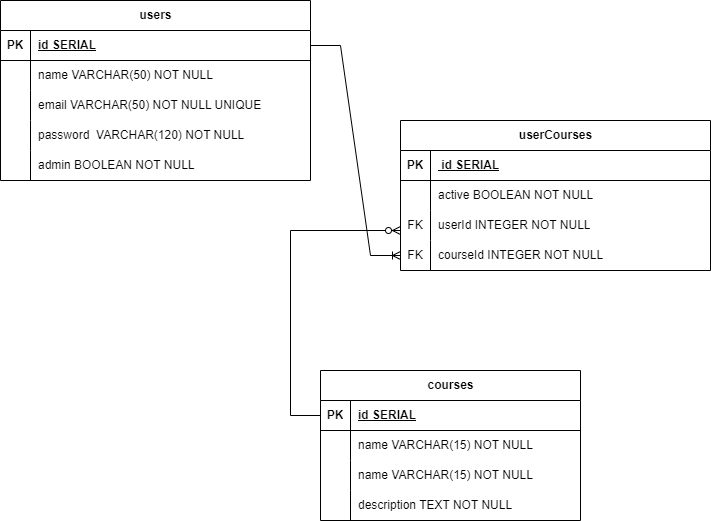

The diagram above was exported from draw.io. Its source (the exported page's mxGraphModel, read from the mxfile embedded in the PNG):
<mxGraphModel dx="954" dy="584" grid="1" gridSize="10" guides="1" tooltips="1" connect="1" arrows="1" fold="1" page="1" pageScale="1" pageWidth="827" pageHeight="1169" math="0" shadow="0">
  <root>
    <mxCell id="0" />
    <mxCell id="1" parent="0" />
    <mxCell id="BSAAhcryr36UsjKr68P8-1" value="users" style="shape=table;startSize=30;container=1;collapsible=1;childLayout=tableLayout;fixedRows=1;rowLines=0;fontStyle=1;align=center;resizeLast=1;html=1;" parent="1" vertex="1">
      <mxGeometry x="50" y="40" width="310" height="180" as="geometry" />
    </mxCell>
    <mxCell id="BSAAhcryr36UsjKr68P8-2" value="" style="shape=tableRow;horizontal=0;startSize=0;swimlaneHead=0;swimlaneBody=0;fillColor=none;collapsible=0;dropTarget=0;points=[[0,0.5],[1,0.5]];portConstraint=eastwest;top=0;left=0;right=0;bottom=1;" parent="BSAAhcryr36UsjKr68P8-1" vertex="1">
      <mxGeometry y="30" width="310" height="30" as="geometry" />
    </mxCell>
    <mxCell id="BSAAhcryr36UsjKr68P8-3" value="PK" style="shape=partialRectangle;connectable=0;fillColor=none;top=0;left=0;bottom=0;right=0;fontStyle=1;overflow=hidden;whiteSpace=wrap;html=1;" parent="BSAAhcryr36UsjKr68P8-2" vertex="1">
      <mxGeometry width="30" height="30" as="geometry">
        <mxRectangle width="30" height="30" as="alternateBounds" />
      </mxGeometry>
    </mxCell>
    <mxCell id="BSAAhcryr36UsjKr68P8-4" value="id SERIAL" style="shape=partialRectangle;connectable=0;fillColor=none;top=0;left=0;bottom=0;right=0;align=left;spacingLeft=6;fontStyle=5;overflow=hidden;whiteSpace=wrap;html=1;" parent="BSAAhcryr36UsjKr68P8-2" vertex="1">
      <mxGeometry x="30" width="280" height="30" as="geometry">
        <mxRectangle width="280" height="30" as="alternateBounds" />
      </mxGeometry>
    </mxCell>
    <mxCell id="BSAAhcryr36UsjKr68P8-5" value="" style="shape=tableRow;horizontal=0;startSize=0;swimlaneHead=0;swimlaneBody=0;fillColor=none;collapsible=0;dropTarget=0;points=[[0,0.5],[1,0.5]];portConstraint=eastwest;top=0;left=0;right=0;bottom=0;" parent="BSAAhcryr36UsjKr68P8-1" vertex="1">
      <mxGeometry y="60" width="310" height="30" as="geometry" />
    </mxCell>
    <mxCell id="BSAAhcryr36UsjKr68P8-6" value="" style="shape=partialRectangle;connectable=0;fillColor=none;top=0;left=0;bottom=0;right=0;editable=1;overflow=hidden;whiteSpace=wrap;html=1;" parent="BSAAhcryr36UsjKr68P8-5" vertex="1">
      <mxGeometry width="30" height="30" as="geometry">
        <mxRectangle width="30" height="30" as="alternateBounds" />
      </mxGeometry>
    </mxCell>
    <mxCell id="BSAAhcryr36UsjKr68P8-7" value="name VARCHAR(50) NOT NULL" style="shape=partialRectangle;connectable=0;fillColor=none;top=0;left=0;bottom=0;right=0;align=left;spacingLeft=6;overflow=hidden;whiteSpace=wrap;html=1;" parent="BSAAhcryr36UsjKr68P8-5" vertex="1">
      <mxGeometry x="30" width="280" height="30" as="geometry">
        <mxRectangle width="280" height="30" as="alternateBounds" />
      </mxGeometry>
    </mxCell>
    <mxCell id="BSAAhcryr36UsjKr68P8-8" value="" style="shape=tableRow;horizontal=0;startSize=0;swimlaneHead=0;swimlaneBody=0;fillColor=none;collapsible=0;dropTarget=0;points=[[0,0.5],[1,0.5]];portConstraint=eastwest;top=0;left=0;right=0;bottom=0;" parent="BSAAhcryr36UsjKr68P8-1" vertex="1">
      <mxGeometry y="90" width="310" height="30" as="geometry" />
    </mxCell>
    <mxCell id="BSAAhcryr36UsjKr68P8-9" value="" style="shape=partialRectangle;connectable=0;fillColor=none;top=0;left=0;bottom=0;right=0;editable=1;overflow=hidden;whiteSpace=wrap;html=1;" parent="BSAAhcryr36UsjKr68P8-8" vertex="1">
      <mxGeometry width="30" height="30" as="geometry">
        <mxRectangle width="30" height="30" as="alternateBounds" />
      </mxGeometry>
    </mxCell>
    <mxCell id="BSAAhcryr36UsjKr68P8-10" value="email VARCHAR(50) NOT NULL UNIQUE" style="shape=partialRectangle;connectable=0;fillColor=none;top=0;left=0;bottom=0;right=0;align=left;spacingLeft=6;overflow=hidden;whiteSpace=wrap;html=1;" parent="BSAAhcryr36UsjKr68P8-8" vertex="1">
      <mxGeometry x="30" width="280" height="30" as="geometry">
        <mxRectangle width="280" height="30" as="alternateBounds" />
      </mxGeometry>
    </mxCell>
    <mxCell id="BSAAhcryr36UsjKr68P8-11" value="" style="shape=tableRow;horizontal=0;startSize=0;swimlaneHead=0;swimlaneBody=0;fillColor=none;collapsible=0;dropTarget=0;points=[[0,0.5],[1,0.5]];portConstraint=eastwest;top=0;left=0;right=0;bottom=0;" parent="BSAAhcryr36UsjKr68P8-1" vertex="1">
      <mxGeometry y="120" width="310" height="30" as="geometry" />
    </mxCell>
    <mxCell id="BSAAhcryr36UsjKr68P8-12" value="" style="shape=partialRectangle;connectable=0;fillColor=none;top=0;left=0;bottom=0;right=0;editable=1;overflow=hidden;whiteSpace=wrap;html=1;" parent="BSAAhcryr36UsjKr68P8-11" vertex="1">
      <mxGeometry width="30" height="30" as="geometry">
        <mxRectangle width="30" height="30" as="alternateBounds" />
      </mxGeometry>
    </mxCell>
    <mxCell id="BSAAhcryr36UsjKr68P8-13" value="password&amp;nbsp; VARCHAR(120) NOT NULL" style="shape=partialRectangle;connectable=0;fillColor=none;top=0;left=0;bottom=0;right=0;align=left;spacingLeft=6;overflow=hidden;whiteSpace=wrap;html=1;" parent="BSAAhcryr36UsjKr68P8-11" vertex="1">
      <mxGeometry x="30" width="280" height="30" as="geometry">
        <mxRectangle width="280" height="30" as="alternateBounds" />
      </mxGeometry>
    </mxCell>
    <mxCell id="BSAAhcryr36UsjKr68P8-14" style="shape=tableRow;horizontal=0;startSize=0;swimlaneHead=0;swimlaneBody=0;fillColor=none;collapsible=0;dropTarget=0;points=[[0,0.5],[1,0.5]];portConstraint=eastwest;top=0;left=0;right=0;bottom=0;" parent="BSAAhcryr36UsjKr68P8-1" vertex="1">
      <mxGeometry y="150" width="310" height="30" as="geometry" />
    </mxCell>
    <mxCell id="BSAAhcryr36UsjKr68P8-15" style="shape=partialRectangle;connectable=0;fillColor=none;top=0;left=0;bottom=0;right=0;editable=1;overflow=hidden;whiteSpace=wrap;html=1;" parent="BSAAhcryr36UsjKr68P8-14" vertex="1">
      <mxGeometry width="30" height="30" as="geometry">
        <mxRectangle width="30" height="30" as="alternateBounds" />
      </mxGeometry>
    </mxCell>
    <mxCell id="BSAAhcryr36UsjKr68P8-16" value="admin BOOLEAN NOT NULL" style="shape=partialRectangle;connectable=0;fillColor=none;top=0;left=0;bottom=0;right=0;align=left;spacingLeft=6;overflow=hidden;whiteSpace=wrap;html=1;" parent="BSAAhcryr36UsjKr68P8-14" vertex="1">
      <mxGeometry x="30" width="280" height="30" as="geometry">
        <mxRectangle width="280" height="30" as="alternateBounds" />
      </mxGeometry>
    </mxCell>
    <mxCell id="BSAAhcryr36UsjKr68P8-18" value="courses" style="shape=table;startSize=30;container=1;collapsible=1;childLayout=tableLayout;fixedRows=1;rowLines=0;fontStyle=1;align=center;resizeLast=1;html=1;" parent="1" vertex="1">
      <mxGeometry x="370" y="410" width="260" height="150" as="geometry" />
    </mxCell>
    <mxCell id="BSAAhcryr36UsjKr68P8-19" value="" style="shape=tableRow;horizontal=0;startSize=0;swimlaneHead=0;swimlaneBody=0;fillColor=none;collapsible=0;dropTarget=0;points=[[0,0.5],[1,0.5]];portConstraint=eastwest;top=0;left=0;right=0;bottom=1;" parent="BSAAhcryr36UsjKr68P8-18" vertex="1">
      <mxGeometry y="30" width="260" height="30" as="geometry" />
    </mxCell>
    <mxCell id="BSAAhcryr36UsjKr68P8-20" value="PK" style="shape=partialRectangle;connectable=0;fillColor=none;top=0;left=0;bottom=0;right=0;fontStyle=1;overflow=hidden;whiteSpace=wrap;html=1;" parent="BSAAhcryr36UsjKr68P8-19" vertex="1">
      <mxGeometry width="30" height="30" as="geometry">
        <mxRectangle width="30" height="30" as="alternateBounds" />
      </mxGeometry>
    </mxCell>
    <mxCell id="BSAAhcryr36UsjKr68P8-21" value="id SERIAL" style="shape=partialRectangle;connectable=0;fillColor=none;top=0;left=0;bottom=0;right=0;align=left;spacingLeft=6;fontStyle=5;overflow=hidden;whiteSpace=wrap;html=1;" parent="BSAAhcryr36UsjKr68P8-19" vertex="1">
      <mxGeometry x="30" width="230" height="30" as="geometry">
        <mxRectangle width="230" height="30" as="alternateBounds" />
      </mxGeometry>
    </mxCell>
    <mxCell id="2cleBUu9HGzHO14piVB5-3" value="" style="shape=tableRow;horizontal=0;startSize=0;swimlaneHead=0;swimlaneBody=0;fillColor=none;collapsible=0;dropTarget=0;points=[[0,0.5],[1,0.5]];portConstraint=eastwest;top=0;left=0;right=0;bottom=0;" vertex="1" parent="BSAAhcryr36UsjKr68P8-18">
      <mxGeometry y="60" width="260" height="30" as="geometry" />
    </mxCell>
    <mxCell id="2cleBUu9HGzHO14piVB5-4" value="" style="shape=partialRectangle;connectable=0;fillColor=none;top=0;left=0;bottom=0;right=0;editable=1;overflow=hidden;whiteSpace=wrap;html=1;" vertex="1" parent="2cleBUu9HGzHO14piVB5-3">
      <mxGeometry width="30" height="30" as="geometry">
        <mxRectangle width="30" height="30" as="alternateBounds" />
      </mxGeometry>
    </mxCell>
    <mxCell id="2cleBUu9HGzHO14piVB5-5" value="name VARCHAR(15) NOT NULL" style="shape=partialRectangle;connectable=0;fillColor=none;top=0;left=0;bottom=0;right=0;align=left;spacingLeft=6;overflow=hidden;whiteSpace=wrap;html=1;" vertex="1" parent="2cleBUu9HGzHO14piVB5-3">
      <mxGeometry x="30" width="230" height="30" as="geometry">
        <mxRectangle width="230" height="30" as="alternateBounds" />
      </mxGeometry>
    </mxCell>
    <mxCell id="BSAAhcryr36UsjKr68P8-22" value="" style="shape=tableRow;horizontal=0;startSize=0;swimlaneHead=0;swimlaneBody=0;fillColor=none;collapsible=0;dropTarget=0;points=[[0,0.5],[1,0.5]];portConstraint=eastwest;top=0;left=0;right=0;bottom=0;" parent="BSAAhcryr36UsjKr68P8-18" vertex="1">
      <mxGeometry y="90" width="260" height="30" as="geometry" />
    </mxCell>
    <mxCell id="BSAAhcryr36UsjKr68P8-23" value="" style="shape=partialRectangle;connectable=0;fillColor=none;top=0;left=0;bottom=0;right=0;editable=1;overflow=hidden;whiteSpace=wrap;html=1;" parent="BSAAhcryr36UsjKr68P8-22" vertex="1">
      <mxGeometry width="30" height="30" as="geometry">
        <mxRectangle width="30" height="30" as="alternateBounds" />
      </mxGeometry>
    </mxCell>
    <mxCell id="BSAAhcryr36UsjKr68P8-24" value="name VARCHAR(15) NOT NULL" style="shape=partialRectangle;connectable=0;fillColor=none;top=0;left=0;bottom=0;right=0;align=left;spacingLeft=6;overflow=hidden;whiteSpace=wrap;html=1;" parent="BSAAhcryr36UsjKr68P8-22" vertex="1">
      <mxGeometry x="30" width="230" height="30" as="geometry">
        <mxRectangle width="230" height="30" as="alternateBounds" />
      </mxGeometry>
    </mxCell>
    <mxCell id="BSAAhcryr36UsjKr68P8-25" value="" style="shape=tableRow;horizontal=0;startSize=0;swimlaneHead=0;swimlaneBody=0;fillColor=none;collapsible=0;dropTarget=0;points=[[0,0.5],[1,0.5]];portConstraint=eastwest;top=0;left=0;right=0;bottom=0;" parent="BSAAhcryr36UsjKr68P8-18" vertex="1">
      <mxGeometry y="120" width="260" height="30" as="geometry" />
    </mxCell>
    <mxCell id="BSAAhcryr36UsjKr68P8-26" value="" style="shape=partialRectangle;connectable=0;fillColor=none;top=0;left=0;bottom=0;right=0;editable=1;overflow=hidden;whiteSpace=wrap;html=1;" parent="BSAAhcryr36UsjKr68P8-25" vertex="1">
      <mxGeometry width="30" height="30" as="geometry">
        <mxRectangle width="30" height="30" as="alternateBounds" />
      </mxGeometry>
    </mxCell>
    <mxCell id="BSAAhcryr36UsjKr68P8-27" value="description TEXT NOT NULL" style="shape=partialRectangle;connectable=0;fillColor=none;top=0;left=0;bottom=0;right=0;align=left;spacingLeft=6;overflow=hidden;whiteSpace=wrap;html=1;" parent="BSAAhcryr36UsjKr68P8-25" vertex="1">
      <mxGeometry x="30" width="230" height="30" as="geometry">
        <mxRectangle width="230" height="30" as="alternateBounds" />
      </mxGeometry>
    </mxCell>
    <mxCell id="BSAAhcryr36UsjKr68P8-31" value="userCourses" style="shape=table;startSize=30;container=1;collapsible=1;childLayout=tableLayout;fixedRows=1;rowLines=0;fontStyle=1;align=center;resizeLast=1;html=1;" parent="1" vertex="1">
      <mxGeometry x="450" y="160" width="310" height="150" as="geometry" />
    </mxCell>
    <mxCell id="BSAAhcryr36UsjKr68P8-32" value="" style="shape=tableRow;horizontal=0;startSize=0;swimlaneHead=0;swimlaneBody=0;fillColor=none;collapsible=0;dropTarget=0;points=[[0,0.5],[1,0.5]];portConstraint=eastwest;top=0;left=0;right=0;bottom=1;" parent="BSAAhcryr36UsjKr68P8-31" vertex="1">
      <mxGeometry y="30" width="310" height="30" as="geometry" />
    </mxCell>
    <mxCell id="BSAAhcryr36UsjKr68P8-33" value="PK" style="shape=partialRectangle;connectable=0;fillColor=none;top=0;left=0;bottom=0;right=0;fontStyle=1;overflow=hidden;whiteSpace=wrap;html=1;" parent="BSAAhcryr36UsjKr68P8-32" vertex="1">
      <mxGeometry width="30" height="30" as="geometry">
        <mxRectangle width="30" height="30" as="alternateBounds" />
      </mxGeometry>
    </mxCell>
    <mxCell id="BSAAhcryr36UsjKr68P8-34" value="&amp;nbsp;id SERIAL" style="shape=partialRectangle;connectable=0;fillColor=none;top=0;left=0;bottom=0;right=0;align=left;spacingLeft=6;fontStyle=5;overflow=hidden;whiteSpace=wrap;html=1;" parent="BSAAhcryr36UsjKr68P8-32" vertex="1">
      <mxGeometry x="30" width="280" height="30" as="geometry">
        <mxRectangle width="280" height="30" as="alternateBounds" />
      </mxGeometry>
    </mxCell>
    <mxCell id="BSAAhcryr36UsjKr68P8-35" value="" style="shape=tableRow;horizontal=0;startSize=0;swimlaneHead=0;swimlaneBody=0;fillColor=none;collapsible=0;dropTarget=0;points=[[0,0.5],[1,0.5]];portConstraint=eastwest;top=0;left=0;right=0;bottom=0;" parent="BSAAhcryr36UsjKr68P8-31" vertex="1">
      <mxGeometry y="60" width="310" height="30" as="geometry" />
    </mxCell>
    <mxCell id="BSAAhcryr36UsjKr68P8-36" value="" style="shape=partialRectangle;connectable=0;fillColor=none;top=0;left=0;bottom=0;right=0;editable=1;overflow=hidden;whiteSpace=wrap;html=1;" parent="BSAAhcryr36UsjKr68P8-35" vertex="1">
      <mxGeometry width="30" height="30" as="geometry">
        <mxRectangle width="30" height="30" as="alternateBounds" />
      </mxGeometry>
    </mxCell>
    <mxCell id="BSAAhcryr36UsjKr68P8-37" value="active BOOLEAN NOT NULL" style="shape=partialRectangle;connectable=0;fillColor=none;top=0;left=0;bottom=0;right=0;align=left;spacingLeft=6;overflow=hidden;whiteSpace=wrap;html=1;" parent="BSAAhcryr36UsjKr68P8-35" vertex="1">
      <mxGeometry x="30" width="280" height="30" as="geometry">
        <mxRectangle width="280" height="30" as="alternateBounds" />
      </mxGeometry>
    </mxCell>
    <mxCell id="BSAAhcryr36UsjKr68P8-38" value="" style="shape=tableRow;horizontal=0;startSize=0;swimlaneHead=0;swimlaneBody=0;fillColor=none;collapsible=0;dropTarget=0;points=[[0,0.5],[1,0.5]];portConstraint=eastwest;top=0;left=0;right=0;bottom=0;" parent="BSAAhcryr36UsjKr68P8-31" vertex="1">
      <mxGeometry y="90" width="310" height="30" as="geometry" />
    </mxCell>
    <mxCell id="BSAAhcryr36UsjKr68P8-39" value="FK" style="shape=partialRectangle;connectable=0;fillColor=none;top=0;left=0;bottom=0;right=0;editable=1;overflow=hidden;whiteSpace=wrap;html=1;" parent="BSAAhcryr36UsjKr68P8-38" vertex="1">
      <mxGeometry width="30" height="30" as="geometry">
        <mxRectangle width="30" height="30" as="alternateBounds" />
      </mxGeometry>
    </mxCell>
    <mxCell id="BSAAhcryr36UsjKr68P8-40" value="userId INTEGER NOT NULL" style="shape=partialRectangle;connectable=0;fillColor=none;top=0;left=0;bottom=0;right=0;align=left;spacingLeft=6;overflow=hidden;whiteSpace=wrap;html=1;" parent="BSAAhcryr36UsjKr68P8-38" vertex="1">
      <mxGeometry x="30" width="280" height="30" as="geometry">
        <mxRectangle width="280" height="30" as="alternateBounds" />
      </mxGeometry>
    </mxCell>
    <mxCell id="BSAAhcryr36UsjKr68P8-41" value="" style="shape=tableRow;horizontal=0;startSize=0;swimlaneHead=0;swimlaneBody=0;fillColor=none;collapsible=0;dropTarget=0;points=[[0,0.5],[1,0.5]];portConstraint=eastwest;top=0;left=0;right=0;bottom=0;" parent="BSAAhcryr36UsjKr68P8-31" vertex="1">
      <mxGeometry y="120" width="310" height="30" as="geometry" />
    </mxCell>
    <mxCell id="BSAAhcryr36UsjKr68P8-42" value="FK" style="shape=partialRectangle;connectable=0;fillColor=none;top=0;left=0;bottom=0;right=0;editable=1;overflow=hidden;whiteSpace=wrap;html=1;" parent="BSAAhcryr36UsjKr68P8-41" vertex="1">
      <mxGeometry width="30" height="30" as="geometry">
        <mxRectangle width="30" height="30" as="alternateBounds" />
      </mxGeometry>
    </mxCell>
    <mxCell id="BSAAhcryr36UsjKr68P8-43" value="courseId INTEGER NOT NULL" style="shape=partialRectangle;connectable=0;fillColor=none;top=0;left=0;bottom=0;right=0;align=left;spacingLeft=6;overflow=hidden;whiteSpace=wrap;html=1;" parent="BSAAhcryr36UsjKr68P8-41" vertex="1">
      <mxGeometry x="30" width="280" height="30" as="geometry">
        <mxRectangle width="280" height="30" as="alternateBounds" />
      </mxGeometry>
    </mxCell>
    <mxCell id="BSAAhcryr36UsjKr68P8-44" value="" style="edgeStyle=entityRelationEdgeStyle;fontSize=12;html=1;endArrow=ERoneToMany;rounded=0;exitX=1;exitY=0.5;exitDx=0;exitDy=0;entryX=0;entryY=0.5;entryDx=0;entryDy=0;" parent="1" source="BSAAhcryr36UsjKr68P8-2" target="BSAAhcryr36UsjKr68P8-41" edge="1">
      <mxGeometry width="100" height="100" relative="1" as="geometry">
        <mxPoint x="360" y="350" as="sourcePoint" />
        <mxPoint x="460" y="250" as="targetPoint" />
      </mxGeometry>
    </mxCell>
    <mxCell id="2cleBUu9HGzHO14piVB5-6" value="" style="edgeStyle=elbowEdgeStyle;fontSize=12;html=1;endArrow=ERzeroToMany;endFill=1;rounded=0;exitX=0;exitY=0.5;exitDx=0;exitDy=0;" edge="1" parent="1" source="BSAAhcryr36UsjKr68P8-19">
      <mxGeometry width="100" height="100" relative="1" as="geometry">
        <mxPoint x="350" y="370" as="sourcePoint" />
        <mxPoint x="450" y="270" as="targetPoint" />
        <Array as="points">
          <mxPoint x="340" y="320" />
        </Array>
      </mxGeometry>
    </mxCell>
  </root>
</mxGraphModel>